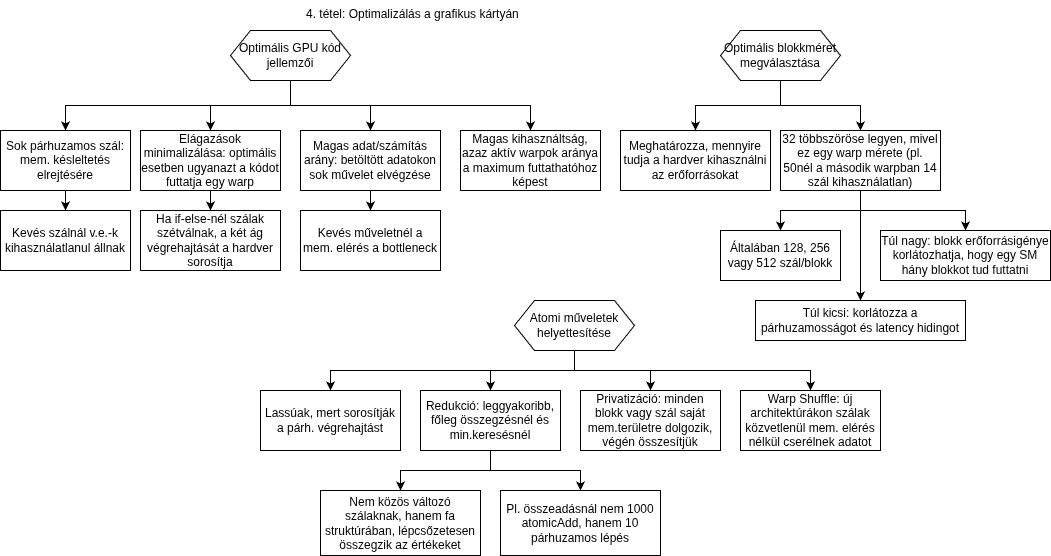

The diagram above was exported from draw.io. Its source (the exported page's mxGraphModel, read from the mxfile embedded in the PNG):
<mxGraphModel dx="1117" dy="1191" grid="1" gridSize="10" guides="1" tooltips="1" connect="1" arrows="1" fold="1" page="1" pageScale="1" pageWidth="827" pageHeight="1169" math="0" shadow="0">
  <root>
    <mxCell id="0" />
    <mxCell id="1" parent="0" />
    <mxCell id="PUTktpQFNWSj24CvVmlq-1" parent="1" style="text;whiteSpace=wrap;html=1;" value="4. tétel: Optimalizálás a grafikus kártyán" vertex="1">
      <mxGeometry height="20" width="220" x="304" as="geometry" />
    </mxCell>
    <mxCell id="PUTktpQFNWSj24CvVmlq-6" edge="1" parent="1" source="PUTktpQFNWSj24CvVmlq-2" style="edgeStyle=orthogonalEdgeStyle;rounded=0;orthogonalLoop=1;jettySize=auto;html=1;exitX=0.5;exitY=1;exitDx=0;exitDy=0;entryX=0.5;entryY=0;entryDx=0;entryDy=0;" target="PUTktpQFNWSj24CvVmlq-3">
      <mxGeometry relative="1" as="geometry" />
    </mxCell>
    <mxCell id="PUTktpQFNWSj24CvVmlq-10" edge="1" parent="1" source="PUTktpQFNWSj24CvVmlq-2" style="edgeStyle=orthogonalEdgeStyle;rounded=0;orthogonalLoop=1;jettySize=auto;html=1;exitX=0.5;exitY=1;exitDx=0;exitDy=0;entryX=0.5;entryY=0;entryDx=0;entryDy=0;" target="PUTktpQFNWSj24CvVmlq-7">
      <mxGeometry relative="1" as="geometry" />
    </mxCell>
    <mxCell id="PUTktpQFNWSj24CvVmlq-14" edge="1" parent="1" source="PUTktpQFNWSj24CvVmlq-2" style="edgeStyle=orthogonalEdgeStyle;rounded=0;orthogonalLoop=1;jettySize=auto;html=1;exitX=0.5;exitY=1;exitDx=0;exitDy=0;entryX=0.5;entryY=0;entryDx=0;entryDy=0;" target="PUTktpQFNWSj24CvVmlq-11">
      <mxGeometry relative="1" as="geometry" />
    </mxCell>
    <mxCell id="PUTktpQFNWSj24CvVmlq-16" edge="1" parent="1" source="PUTktpQFNWSj24CvVmlq-2" style="edgeStyle=orthogonalEdgeStyle;rounded=0;orthogonalLoop=1;jettySize=auto;html=1;exitX=0.5;exitY=1;exitDx=0;exitDy=0;entryX=0.5;entryY=0;entryDx=0;entryDy=0;" target="PUTktpQFNWSj24CvVmlq-15">
      <mxGeometry relative="1" as="geometry" />
    </mxCell>
    <mxCell id="PUTktpQFNWSj24CvVmlq-2" parent="1" style="shape=hexagon;perimeter=hexagonPerimeter2;whiteSpace=wrap;html=1;fixedSize=1;" value="Optimális GPU kód jellemzői" vertex="1">
      <mxGeometry height="50" width="120" x="230" y="30" as="geometry" />
    </mxCell>
    <mxCell id="PUTktpQFNWSj24CvVmlq-5" edge="1" parent="1" source="PUTktpQFNWSj24CvVmlq-3" style="edgeStyle=orthogonalEdgeStyle;rounded=0;orthogonalLoop=1;jettySize=auto;html=1;" target="PUTktpQFNWSj24CvVmlq-4" value="">
      <mxGeometry relative="1" as="geometry" />
    </mxCell>
    <mxCell id="PUTktpQFNWSj24CvVmlq-3" parent="1" style="rounded=0;whiteSpace=wrap;html=1;" value="Sok párhuzamos szál: mem. késleltetés elrejtésére" vertex="1">
      <mxGeometry height="60" width="130" y="130" as="geometry" />
    </mxCell>
    <mxCell id="PUTktpQFNWSj24CvVmlq-4" parent="1" style="rounded=0;whiteSpace=wrap;html=1;" value="Kevés szálnál v.e.-k kihasználatlanul állnak" vertex="1">
      <mxGeometry height="60" width="130" y="210" as="geometry" />
    </mxCell>
    <mxCell id="PUTktpQFNWSj24CvVmlq-9" edge="1" parent="1" source="PUTktpQFNWSj24CvVmlq-7" style="edgeStyle=orthogonalEdgeStyle;rounded=0;orthogonalLoop=1;jettySize=auto;html=1;" target="PUTktpQFNWSj24CvVmlq-8" value="">
      <mxGeometry relative="1" as="geometry" />
    </mxCell>
    <mxCell id="PUTktpQFNWSj24CvVmlq-7" parent="1" style="rounded=0;whiteSpace=wrap;html=1;" value="Elágazások minimalizálása: optimális esetben ugyanazt a kódot futtatja egy warp" vertex="1">
      <mxGeometry height="60" width="140" x="140" y="130" as="geometry" />
    </mxCell>
    <mxCell id="PUTktpQFNWSj24CvVmlq-8" parent="1" style="rounded=0;whiteSpace=wrap;html=1;" value="Ha if-else-nél szálak szétválnak, a két ág végrehajtását a hardver sorosítja" vertex="1">
      <mxGeometry height="60" width="140" x="140" y="210" as="geometry" />
    </mxCell>
    <mxCell id="PUTktpQFNWSj24CvVmlq-13" edge="1" parent="1" source="PUTktpQFNWSj24CvVmlq-11" style="edgeStyle=orthogonalEdgeStyle;rounded=0;orthogonalLoop=1;jettySize=auto;html=1;exitX=0.5;exitY=1;exitDx=0;exitDy=0;entryX=0.5;entryY=0;entryDx=0;entryDy=0;" target="PUTktpQFNWSj24CvVmlq-12">
      <mxGeometry relative="1" as="geometry" />
    </mxCell>
    <mxCell id="PUTktpQFNWSj24CvVmlq-11" parent="1" style="rounded=0;whiteSpace=wrap;html=1;" value="Magas adat/számítás arány: betöltött adatokon sok művelet elvégzése" vertex="1">
      <mxGeometry height="60" width="140" x="300" y="130" as="geometry" />
    </mxCell>
    <mxCell id="PUTktpQFNWSj24CvVmlq-12" parent="1" style="rounded=0;whiteSpace=wrap;html=1;" value="Kevés műveletnél a mem. elérés a bottleneck" vertex="1">
      <mxGeometry height="60" width="140" x="300" y="210" as="geometry" />
    </mxCell>
    <mxCell id="PUTktpQFNWSj24CvVmlq-15" parent="1" style="rounded=0;whiteSpace=wrap;html=1;" value="Magas kihasználtság, azaz aktív warpok aránya a maximum futtathatóhoz képest" vertex="1">
      <mxGeometry height="60" width="140" x="460" y="130" as="geometry" />
    </mxCell>
    <mxCell id="PUTktpQFNWSj24CvVmlq-26" edge="1" parent="1" source="PUTktpQFNWSj24CvVmlq-17" style="edgeStyle=orthogonalEdgeStyle;rounded=0;orthogonalLoop=1;jettySize=auto;html=1;exitX=0.5;exitY=1;exitDx=0;exitDy=0;entryX=0.5;entryY=0;entryDx=0;entryDy=0;" target="PUTktpQFNWSj24CvVmlq-18">
      <mxGeometry relative="1" as="geometry" />
    </mxCell>
    <mxCell id="PUTktpQFNWSj24CvVmlq-27" edge="1" parent="1" source="PUTktpQFNWSj24CvVmlq-17" style="edgeStyle=orthogonalEdgeStyle;rounded=0;orthogonalLoop=1;jettySize=auto;html=1;exitX=0.5;exitY=1;exitDx=0;exitDy=0;entryX=0.5;entryY=0;entryDx=0;entryDy=0;" target="PUTktpQFNWSj24CvVmlq-19">
      <mxGeometry relative="1" as="geometry" />
    </mxCell>
    <mxCell id="PUTktpQFNWSj24CvVmlq-17" parent="1" style="shape=hexagon;perimeter=hexagonPerimeter2;whiteSpace=wrap;html=1;fixedSize=1;" value="Optimális blokkméret megválasztása" vertex="1">
      <mxGeometry height="50" width="120" x="720" y="30" as="geometry" />
    </mxCell>
    <mxCell id="PUTktpQFNWSj24CvVmlq-18" parent="1" style="rounded=0;whiteSpace=wrap;html=1;" value="Meghatározza, mennyire tudja a hardver kihasználni az erőforrásokat" vertex="1">
      <mxGeometry height="60" width="150" x="620" y="130" as="geometry" />
    </mxCell>
    <mxCell id="PUTktpQFNWSj24CvVmlq-23" edge="1" parent="1" source="PUTktpQFNWSj24CvVmlq-19" style="edgeStyle=orthogonalEdgeStyle;rounded=0;orthogonalLoop=1;jettySize=auto;html=1;exitX=0.5;exitY=1;exitDx=0;exitDy=0;entryX=0.5;entryY=0;entryDx=0;entryDy=0;" target="PUTktpQFNWSj24CvVmlq-21">
      <mxGeometry relative="1" as="geometry" />
    </mxCell>
    <mxCell id="PUTktpQFNWSj24CvVmlq-24" edge="1" parent="1" source="PUTktpQFNWSj24CvVmlq-19" style="edgeStyle=orthogonalEdgeStyle;rounded=0;orthogonalLoop=1;jettySize=auto;html=1;exitX=0.5;exitY=1;exitDx=0;exitDy=0;entryX=0.5;entryY=0;entryDx=0;entryDy=0;" target="PUTktpQFNWSj24CvVmlq-20">
      <mxGeometry relative="1" as="geometry" />
    </mxCell>
    <mxCell id="PUTktpQFNWSj24CvVmlq-25" edge="1" parent="1" source="PUTktpQFNWSj24CvVmlq-19" style="edgeStyle=orthogonalEdgeStyle;rounded=0;orthogonalLoop=1;jettySize=auto;html=1;exitX=0.5;exitY=1;exitDx=0;exitDy=0;entryX=0.5;entryY=0;entryDx=0;entryDy=0;" target="PUTktpQFNWSj24CvVmlq-22">
      <mxGeometry relative="1" as="geometry" />
    </mxCell>
    <mxCell id="PUTktpQFNWSj24CvVmlq-19" parent="1" style="rounded=0;whiteSpace=wrap;html=1;" value="32 többszöröse legyen, mivel ez egy warp mérete (pl. 50nél a második warpban 14 szál kihasználatlan)" vertex="1">
      <mxGeometry height="60" width="160" x="780" y="130" as="geometry" />
    </mxCell>
    <mxCell id="PUTktpQFNWSj24CvVmlq-20" parent="1" style="rounded=0;whiteSpace=wrap;html=1;" value="Általában 128, 256 vagy 512 szál/blokk" vertex="1">
      <mxGeometry height="50" width="120" x="720" y="230" as="geometry" />
    </mxCell>
    <mxCell id="PUTktpQFNWSj24CvVmlq-21" parent="1" style="rounded=0;whiteSpace=wrap;html=1;" value="Túl kicsi: korlátozza a párhuzamosságot és latency hidingot" vertex="1">
      <mxGeometry height="40" width="210" x="755" y="300" as="geometry" />
    </mxCell>
    <mxCell id="PUTktpQFNWSj24CvVmlq-22" parent="1" style="rounded=0;whiteSpace=wrap;html=1;" value="Túl nagy: blokk erőforrásigénye korlátozhatja, hogy egy SM hány blokkot tud futtatni" vertex="1">
      <mxGeometry height="50" width="170" x="880" y="230" as="geometry" />
    </mxCell>
    <mxCell id="PUTktpQFNWSj24CvVmlq-35" edge="1" parent="1" source="PUTktpQFNWSj24CvVmlq-28" style="edgeStyle=orthogonalEdgeStyle;rounded=0;orthogonalLoop=1;jettySize=auto;html=1;exitX=0.5;exitY=1;exitDx=0;exitDy=0;entryX=0.5;entryY=0;entryDx=0;entryDy=0;" target="PUTktpQFNWSj24CvVmlq-29">
      <mxGeometry relative="1" as="geometry" />
    </mxCell>
    <mxCell id="PUTktpQFNWSj24CvVmlq-36" edge="1" parent="1" source="PUTktpQFNWSj24CvVmlq-28" style="edgeStyle=orthogonalEdgeStyle;rounded=0;orthogonalLoop=1;jettySize=auto;html=1;exitX=0.5;exitY=1;exitDx=0;exitDy=0;entryX=0.5;entryY=0;entryDx=0;entryDy=0;" target="PUTktpQFNWSj24CvVmlq-30">
      <mxGeometry relative="1" as="geometry" />
    </mxCell>
    <mxCell id="PUTktpQFNWSj24CvVmlq-37" edge="1" parent="1" source="PUTktpQFNWSj24CvVmlq-28" style="edgeStyle=orthogonalEdgeStyle;rounded=0;orthogonalLoop=1;jettySize=auto;html=1;exitX=0.5;exitY=1;exitDx=0;exitDy=0;entryX=0.5;entryY=0;entryDx=0;entryDy=0;" target="PUTktpQFNWSj24CvVmlq-33">
      <mxGeometry relative="1" as="geometry" />
    </mxCell>
    <mxCell id="PUTktpQFNWSj24CvVmlq-38" edge="1" parent="1" source="PUTktpQFNWSj24CvVmlq-28" style="edgeStyle=orthogonalEdgeStyle;rounded=0;orthogonalLoop=1;jettySize=auto;html=1;exitX=0.5;exitY=1;exitDx=0;exitDy=0;entryX=0.5;entryY=0;entryDx=0;entryDy=0;" target="PUTktpQFNWSj24CvVmlq-34">
      <mxGeometry relative="1" as="geometry" />
    </mxCell>
    <mxCell id="PUTktpQFNWSj24CvVmlq-28" parent="1" style="shape=hexagon;perimeter=hexagonPerimeter2;whiteSpace=wrap;html=1;fixedSize=1;" value="Atomi műveletek helyettesítése" vertex="1">
      <mxGeometry height="50" width="120" x="514" y="300" as="geometry" />
    </mxCell>
    <mxCell id="PUTktpQFNWSj24CvVmlq-29" parent="1" style="rounded=0;whiteSpace=wrap;html=1;" value="Lassúak, mert sorosítják a párh. végrehajtást" vertex="1">
      <mxGeometry height="60" width="140" x="260" y="390" as="geometry" />
    </mxCell>
    <mxCell id="PUTktpQFNWSj24CvVmlq-39" edge="1" parent="1" source="PUTktpQFNWSj24CvVmlq-30" style="edgeStyle=orthogonalEdgeStyle;rounded=0;orthogonalLoop=1;jettySize=auto;html=1;exitX=0.5;exitY=1;exitDx=0;exitDy=0;entryX=0.5;entryY=0;entryDx=0;entryDy=0;" target="PUTktpQFNWSj24CvVmlq-31">
      <mxGeometry relative="1" as="geometry" />
    </mxCell>
    <mxCell id="PUTktpQFNWSj24CvVmlq-40" edge="1" parent="1" source="PUTktpQFNWSj24CvVmlq-30" style="edgeStyle=orthogonalEdgeStyle;rounded=0;orthogonalLoop=1;jettySize=auto;html=1;exitX=0.5;exitY=1;exitDx=0;exitDy=0;entryX=0.5;entryY=0;entryDx=0;entryDy=0;" target="PUTktpQFNWSj24CvVmlq-32">
      <mxGeometry relative="1" as="geometry" />
    </mxCell>
    <mxCell id="PUTktpQFNWSj24CvVmlq-30" parent="1" style="rounded=0;whiteSpace=wrap;html=1;" value="Redukció: leggyakoribb, főleg összegzésnél és min.keresésnél" vertex="1">
      <mxGeometry height="60" width="140" x="420" y="390" as="geometry" />
    </mxCell>
    <mxCell id="PUTktpQFNWSj24CvVmlq-31" parent="1" style="rounded=0;whiteSpace=wrap;html=1;" value="Nem közös változó szálaknak, hanem fa struktúrában, lépcsőzetesen összegzik az értékeket" vertex="1">
      <mxGeometry height="65" width="160" x="320" y="490" as="geometry" />
    </mxCell>
    <mxCell id="PUTktpQFNWSj24CvVmlq-32" parent="1" style="rounded=0;whiteSpace=wrap;html=1;" value="Pl. összeadásnál nem 1000 atomicAdd, hanem 10 párhuzamos lépés" vertex="1">
      <mxGeometry height="65" width="160" x="500" y="490" as="geometry" />
    </mxCell>
    <mxCell id="PUTktpQFNWSj24CvVmlq-33" parent="1" style="rounded=0;whiteSpace=wrap;html=1;" value="Privatizáció: minden blokk vagy szál saját mem.területre dolgozik, végén összesítjük" vertex="1">
      <mxGeometry height="60" width="140" x="580" y="390" as="geometry" />
    </mxCell>
    <mxCell id="PUTktpQFNWSj24CvVmlq-34" parent="1" style="rounded=0;whiteSpace=wrap;html=1;" value="Warp Shuffle: új architektúrákon szálak közvetlenül mem. elérés nélkül cserélnek adatot" vertex="1">
      <mxGeometry height="60" width="140" x="740" y="390" as="geometry" />
    </mxCell>
  </root>
</mxGraphModel>